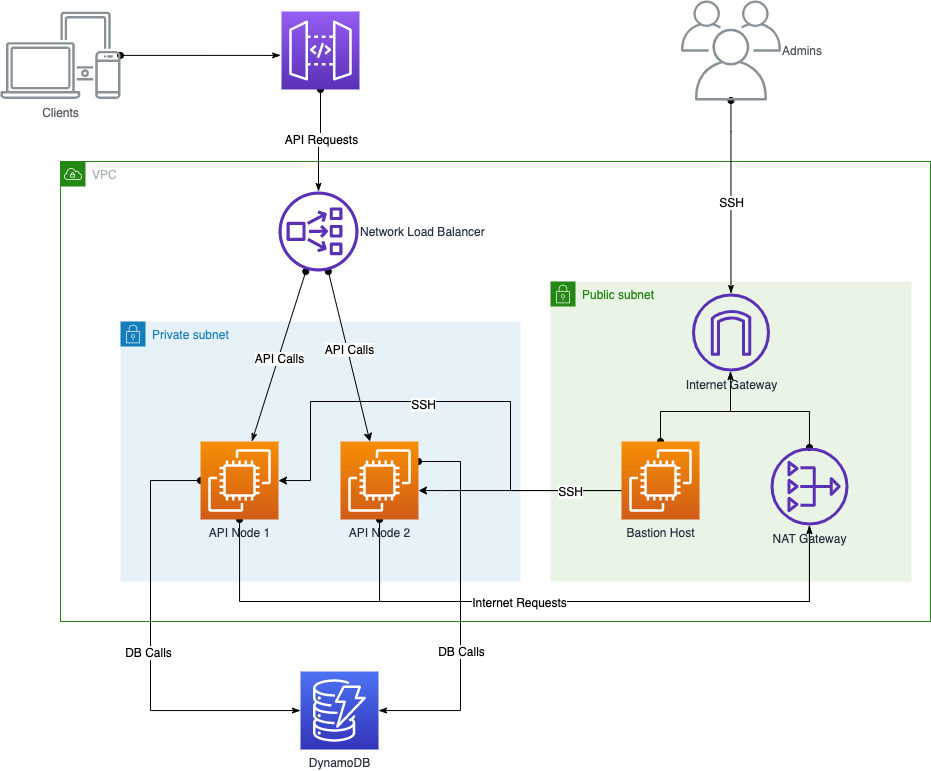

The diagram above was exported from draw.io. Its source (the exported page's mxGraphModel, read from the mxfile embedded in the PNG):
<mxGraphModel dx="1854" dy="752" grid="1" gridSize="10" guides="1" tooltips="1" connect="1" arrows="1" fold="1" page="1" pageScale="1" pageWidth="1100" pageHeight="850" math="0" shadow="0">
  <root>
    <mxCell id="0" />
    <mxCell id="1" parent="0" />
    <mxCell id="DLtoMp1aiV_KxScLu9Ov-5" value="VPC" style="points=[[0,0],[0.25,0],[0.5,0],[0.75,0],[1,0],[1,0.25],[1,0.5],[1,0.75],[1,1],[0.75,1],[0.5,1],[0.25,1],[0,1],[0,0.75],[0,0.5],[0,0.25]];outlineConnect=0;gradientColor=none;html=1;whiteSpace=wrap;fontSize=12;fontStyle=0;shape=mxgraph.aws4.group;grIcon=mxgraph.aws4.group_vpc;strokeColor=#248814;fillColor=none;verticalAlign=top;align=left;spacingLeft=30;fontColor=#AAB7B8;dashed=0;" vertex="1" parent="1">
      <mxGeometry x="180" y="230" width="870" height="460" as="geometry" />
    </mxCell>
    <mxCell id="DLtoMp1aiV_KxScLu9Ov-6" value="Private subnet" style="points=[[0,0],[0.25,0],[0.5,0],[0.75,0],[1,0],[1,0.25],[1,0.5],[1,0.75],[1,1],[0.75,1],[0.5,1],[0.25,1],[0,1],[0,0.75],[0,0.5],[0,0.25]];outlineConnect=0;gradientColor=none;html=1;whiteSpace=wrap;fontSize=12;fontStyle=0;shape=mxgraph.aws4.group;grIcon=mxgraph.aws4.group_security_group;grStroke=0;strokeColor=#147EBA;fillColor=#E6F2F8;verticalAlign=top;align=left;spacingLeft=30;fontColor=#147EBA;dashed=0;" vertex="1" parent="1">
      <mxGeometry x="240" y="390" width="400" height="260" as="geometry" />
    </mxCell>
    <mxCell id="DLtoMp1aiV_KxScLu9Ov-7" value="Public subnet" style="points=[[0,0],[0.25,0],[0.5,0],[0.75,0],[1,0],[1,0.25],[1,0.5],[1,0.75],[1,1],[0.75,1],[0.5,1],[0.25,1],[0,1],[0,0.75],[0,0.5],[0,0.25]];outlineConnect=0;gradientColor=none;html=1;whiteSpace=wrap;fontSize=12;fontStyle=0;shape=mxgraph.aws4.group;grIcon=mxgraph.aws4.group_security_group;grStroke=0;strokeColor=#248814;fillColor=#E9F3E6;verticalAlign=top;align=left;spacingLeft=30;fontColor=#248814;dashed=0;" vertex="1" parent="1">
      <mxGeometry x="670" y="350" width="361" height="300" as="geometry" />
    </mxCell>
    <mxCell id="DLtoMp1aiV_KxScLu9Ov-29" style="rounded=0;orthogonalLoop=1;jettySize=auto;html=1;startArrow=oval;startFill=1;endArrow=classicThin;endFill=1;" edge="1" parent="1" source="DLtoMp1aiV_KxScLu9Ov-3" target="DLtoMp1aiV_KxScLu9Ov-9">
      <mxGeometry relative="1" as="geometry" />
    </mxCell>
    <mxCell id="DLtoMp1aiV_KxScLu9Ov-35" value="API Calls" style="text;html=1;align=center;verticalAlign=middle;resizable=0;points=[];labelBackgroundColor=#ffffff;" vertex="1" connectable="0" parent="DLtoMp1aiV_KxScLu9Ov-29">
      <mxGeometry x="0.0102" relative="1" as="geometry">
        <mxPoint as="offset" />
      </mxGeometry>
    </mxCell>
    <mxCell id="DLtoMp1aiV_KxScLu9Ov-30" style="rounded=0;orthogonalLoop=1;jettySize=auto;html=1;startArrow=oval;startFill=1;endArrow=classic;endFill=1;" edge="1" parent="1" source="DLtoMp1aiV_KxScLu9Ov-3" target="DLtoMp1aiV_KxScLu9Ov-10">
      <mxGeometry relative="1" as="geometry" />
    </mxCell>
    <mxCell id="DLtoMp1aiV_KxScLu9Ov-37" value="API Calls" style="text;html=1;align=center;verticalAlign=middle;resizable=0;points=[];labelBackgroundColor=#ffffff;" vertex="1" connectable="0" parent="DLtoMp1aiV_KxScLu9Ov-30">
      <mxGeometry x="-0.0912" y="2" relative="1" as="geometry">
        <mxPoint as="offset" />
      </mxGeometry>
    </mxCell>
    <mxCell id="DLtoMp1aiV_KxScLu9Ov-3" value="Network Load Balancer" style="outlineConnect=0;fontColor=#232F3E;gradientColor=none;fillColor=#5A30B5;strokeColor=none;dashed=0;verticalLabelPosition=middle;verticalAlign=middle;align=left;html=1;fontSize=12;fontStyle=0;aspect=fixed;pointerEvents=1;shape=mxgraph.aws4.network_load_balancer;rotation=0;labelPosition=right;" vertex="1" parent="1">
      <mxGeometry x="398" y="260" width="80" height="80" as="geometry" />
    </mxCell>
    <mxCell id="DLtoMp1aiV_KxScLu9Ov-22" style="edgeStyle=orthogonalEdgeStyle;rounded=0;orthogonalLoop=1;jettySize=auto;html=1;" edge="1" parent="1" source="DLtoMp1aiV_KxScLu9Ov-8" target="DLtoMp1aiV_KxScLu9Ov-9">
      <mxGeometry relative="1" as="geometry">
        <Array as="points">
          <mxPoint x="630" y="559" />
          <mxPoint x="630" y="470" />
          <mxPoint x="430" y="470" />
          <mxPoint x="430" y="549" />
        </Array>
      </mxGeometry>
    </mxCell>
    <mxCell id="DLtoMp1aiV_KxScLu9Ov-25" value="SSH" style="text;html=1;align=center;verticalAlign=middle;resizable=0;points=[];labelBackgroundColor=#ffffff;" vertex="1" connectable="0" parent="DLtoMp1aiV_KxScLu9Ov-22">
      <mxGeometry x="-0.0709" y="2" relative="1" as="geometry">
        <mxPoint x="-50.29" as="offset" />
      </mxGeometry>
    </mxCell>
    <mxCell id="DLtoMp1aiV_KxScLu9Ov-23" style="edgeStyle=orthogonalEdgeStyle;rounded=0;orthogonalLoop=1;jettySize=auto;html=1;" edge="1" parent="1" source="DLtoMp1aiV_KxScLu9Ov-8" target="DLtoMp1aiV_KxScLu9Ov-10">
      <mxGeometry relative="1" as="geometry">
        <Array as="points">
          <mxPoint x="560" y="559" />
          <mxPoint x="560" y="559" />
        </Array>
      </mxGeometry>
    </mxCell>
    <mxCell id="DLtoMp1aiV_KxScLu9Ov-49" value="SSH" style="text;html=1;align=center;verticalAlign=middle;resizable=0;points=[];labelBackgroundColor=#ffffff;" vertex="1" connectable="0" parent="DLtoMp1aiV_KxScLu9Ov-23">
      <mxGeometry x="0.7833" y="-130" relative="1" as="geometry">
        <mxPoint x="130" y="130" as="offset" />
      </mxGeometry>
    </mxCell>
    <mxCell id="DLtoMp1aiV_KxScLu9Ov-45" style="edgeStyle=orthogonalEdgeStyle;rounded=0;orthogonalLoop=1;jettySize=auto;html=1;startArrow=oval;startFill=1;endArrow=classicThin;endFill=1;" edge="1" parent="1" source="DLtoMp1aiV_KxScLu9Ov-8" target="DLtoMp1aiV_KxScLu9Ov-12">
      <mxGeometry relative="1" as="geometry">
        <Array as="points">
          <mxPoint x="780" y="480" />
          <mxPoint x="850" y="480" />
        </Array>
      </mxGeometry>
    </mxCell>
    <mxCell id="DLtoMp1aiV_KxScLu9Ov-8" value="Bastion Host" style="outlineConnect=0;fontColor=#232F3E;gradientColor=#F78E04;gradientDirection=north;fillColor=#D05C17;strokeColor=#ffffff;dashed=0;verticalLabelPosition=bottom;verticalAlign=top;align=center;html=1;fontSize=12;fontStyle=0;aspect=fixed;shape=mxgraph.aws4.resourceIcon;resIcon=mxgraph.aws4.ec2;" vertex="1" parent="1">
      <mxGeometry x="741" y="510" width="78" height="78" as="geometry" />
    </mxCell>
    <mxCell id="DLtoMp1aiV_KxScLu9Ov-33" style="edgeStyle=orthogonalEdgeStyle;rounded=0;orthogonalLoop=1;jettySize=auto;html=1;startArrow=oval;startFill=1;endArrow=classicThin;endFill=1;" edge="1" parent="1" source="DLtoMp1aiV_KxScLu9Ov-9" target="DLtoMp1aiV_KxScLu9Ov-11">
      <mxGeometry relative="1" as="geometry">
        <Array as="points">
          <mxPoint x="359" y="670" />
          <mxPoint x="929" y="670" />
        </Array>
      </mxGeometry>
    </mxCell>
    <mxCell id="DLtoMp1aiV_KxScLu9Ov-47" style="edgeStyle=orthogonalEdgeStyle;rounded=0;orthogonalLoop=1;jettySize=auto;html=1;startArrow=oval;startFill=1;endArrow=classicThin;endFill=1;" edge="1" parent="1" source="DLtoMp1aiV_KxScLu9Ov-9" target="DLtoMp1aiV_KxScLu9Ov-43">
      <mxGeometry relative="1" as="geometry">
        <Array as="points">
          <mxPoint x="270" y="549" />
          <mxPoint x="270" y="779" />
        </Array>
      </mxGeometry>
    </mxCell>
    <mxCell id="DLtoMp1aiV_KxScLu9Ov-51" value="DB Calls" style="text;html=1;align=center;verticalAlign=middle;resizable=0;points=[];labelBackgroundColor=#ffffff;" vertex="1" connectable="0" parent="DLtoMp1aiV_KxScLu9Ov-47">
      <mxGeometry x="0.049" y="-3" relative="1" as="geometry">
        <mxPoint y="-4.88" as="offset" />
      </mxGeometry>
    </mxCell>
    <mxCell id="DLtoMp1aiV_KxScLu9Ov-9" value="API Node 1" style="outlineConnect=0;fontColor=#232F3E;gradientColor=#F78E04;gradientDirection=north;fillColor=#D05C17;strokeColor=#ffffff;dashed=0;verticalLabelPosition=bottom;verticalAlign=top;align=center;html=1;fontSize=12;fontStyle=0;aspect=fixed;shape=mxgraph.aws4.resourceIcon;resIcon=mxgraph.aws4.ec2;" vertex="1" parent="1">
      <mxGeometry x="320" y="510" width="78" height="78" as="geometry" />
    </mxCell>
    <mxCell id="DLtoMp1aiV_KxScLu9Ov-32" style="edgeStyle=orthogonalEdgeStyle;rounded=0;orthogonalLoop=1;jettySize=auto;html=1;startArrow=oval;startFill=1;endArrow=classicThin;endFill=1;" edge="1" parent="1" source="DLtoMp1aiV_KxScLu9Ov-10" target="DLtoMp1aiV_KxScLu9Ov-11">
      <mxGeometry relative="1" as="geometry">
        <Array as="points">
          <mxPoint x="499" y="670" />
          <mxPoint x="929" y="670" />
        </Array>
      </mxGeometry>
    </mxCell>
    <mxCell id="DLtoMp1aiV_KxScLu9Ov-34" value="Internet Requests" style="text;html=1;align=center;verticalAlign=middle;resizable=0;points=[];labelBackgroundColor=#ffffff;" vertex="1" connectable="0" parent="DLtoMp1aiV_KxScLu9Ov-32">
      <mxGeometry x="-0.1997" relative="1" as="geometry">
        <mxPoint x="-14.15" as="offset" />
      </mxGeometry>
    </mxCell>
    <mxCell id="DLtoMp1aiV_KxScLu9Ov-48" style="edgeStyle=orthogonalEdgeStyle;rounded=0;orthogonalLoop=1;jettySize=auto;html=1;startArrow=oval;startFill=1;endArrow=classicThin;endFill=1;" edge="1" parent="1" source="DLtoMp1aiV_KxScLu9Ov-10" target="DLtoMp1aiV_KxScLu9Ov-43">
      <mxGeometry relative="1" as="geometry">
        <Array as="points">
          <mxPoint x="580" y="530" />
          <mxPoint x="580" y="779" />
        </Array>
      </mxGeometry>
    </mxCell>
    <mxCell id="DLtoMp1aiV_KxScLu9Ov-50" value="DB Calls" style="text;html=1;align=center;verticalAlign=middle;resizable=0;points=[];labelBackgroundColor=#ffffff;" vertex="1" connectable="0" parent="DLtoMp1aiV_KxScLu9Ov-48">
      <mxGeometry x="0.2431" relative="1" as="geometry">
        <mxPoint as="offset" />
      </mxGeometry>
    </mxCell>
    <mxCell id="DLtoMp1aiV_KxScLu9Ov-10" value="API Node 2" style="outlineConnect=0;fontColor=#232F3E;gradientColor=#F78E04;gradientDirection=north;fillColor=#D05C17;strokeColor=#ffffff;dashed=0;verticalLabelPosition=bottom;verticalAlign=top;align=center;html=1;fontSize=12;fontStyle=0;aspect=fixed;shape=mxgraph.aws4.resourceIcon;resIcon=mxgraph.aws4.ec2;" vertex="1" parent="1">
      <mxGeometry x="460" y="510" width="78" height="78" as="geometry" />
    </mxCell>
    <mxCell id="DLtoMp1aiV_KxScLu9Ov-46" style="edgeStyle=orthogonalEdgeStyle;rounded=0;orthogonalLoop=1;jettySize=auto;html=1;startArrow=oval;startFill=1;endArrow=classicThin;endFill=1;" edge="1" parent="1" source="DLtoMp1aiV_KxScLu9Ov-11" target="DLtoMp1aiV_KxScLu9Ov-12">
      <mxGeometry relative="1" as="geometry">
        <Array as="points">
          <mxPoint x="929" y="480" />
          <mxPoint x="850" y="480" />
        </Array>
      </mxGeometry>
    </mxCell>
    <mxCell id="DLtoMp1aiV_KxScLu9Ov-11" value="NAT Gateway" style="outlineConnect=0;fontColor=#232F3E;gradientColor=none;fillColor=#5A30B5;strokeColor=none;dashed=0;verticalLabelPosition=bottom;verticalAlign=top;align=center;html=1;fontSize=12;fontStyle=0;aspect=fixed;pointerEvents=1;shape=mxgraph.aws4.nat_gateway;rotation=0;" vertex="1" parent="1">
      <mxGeometry x="890" y="516" width="78" height="78" as="geometry" />
    </mxCell>
    <mxCell id="DLtoMp1aiV_KxScLu9Ov-12" value="Internet Gateway" style="outlineConnect=0;fontColor=#232F3E;gradientColor=none;fillColor=#5A30B5;strokeColor=none;dashed=0;verticalLabelPosition=bottom;verticalAlign=top;align=center;html=1;fontSize=12;fontStyle=0;aspect=fixed;pointerEvents=1;shape=mxgraph.aws4.internet_gateway;" vertex="1" parent="1">
      <mxGeometry x="811.5" y="362" width="78" height="78" as="geometry" />
    </mxCell>
    <mxCell id="DLtoMp1aiV_KxScLu9Ov-41" style="edgeStyle=orthogonalEdgeStyle;rounded=0;orthogonalLoop=1;jettySize=auto;html=1;startArrow=oval;startFill=1;endArrow=classicThin;endFill=1;" edge="1" parent="1" source="DLtoMp1aiV_KxScLu9Ov-38" target="DLtoMp1aiV_KxScLu9Ov-3">
      <mxGeometry relative="1" as="geometry" />
    </mxCell>
    <mxCell id="DLtoMp1aiV_KxScLu9Ov-42" value="API Requests" style="text;html=1;align=center;verticalAlign=middle;resizable=0;points=[];labelBackgroundColor=#ffffff;" vertex="1" connectable="0" parent="DLtoMp1aiV_KxScLu9Ov-41">
      <mxGeometry x="-0.0678" y="1" relative="1" as="geometry">
        <mxPoint x="-1" y="1" as="offset" />
      </mxGeometry>
    </mxCell>
    <mxCell id="DLtoMp1aiV_KxScLu9Ov-38" value="" style="outlineConnect=0;fontColor=#232F3E;gradientColor=#945DF2;gradientDirection=north;fillColor=#5A30B5;strokeColor=#ffffff;dashed=0;verticalLabelPosition=bottom;verticalAlign=top;align=center;html=1;fontSize=12;fontStyle=0;aspect=fixed;shape=mxgraph.aws4.resourceIcon;resIcon=mxgraph.aws4.api_gateway;" vertex="1" parent="1">
      <mxGeometry x="401" y="80" width="78" height="78" as="geometry" />
    </mxCell>
    <mxCell id="DLtoMp1aiV_KxScLu9Ov-43" value="DynamoDB" style="outlineConnect=0;fontColor=#232F3E;gradientColor=#4D72F3;gradientDirection=north;fillColor=#3334B9;strokeColor=#ffffff;dashed=0;verticalLabelPosition=bottom;verticalAlign=top;align=center;html=1;fontSize=12;fontStyle=0;aspect=fixed;shape=mxgraph.aws4.resourceIcon;resIcon=mxgraph.aws4.dynamodb;" vertex="1" parent="1">
      <mxGeometry x="420" y="740" width="78" height="78" as="geometry" />
    </mxCell>
    <mxCell id="DLtoMp1aiV_KxScLu9Ov-60" style="edgeStyle=orthogonalEdgeStyle;rounded=0;orthogonalLoop=1;jettySize=auto;html=1;startArrow=oval;startFill=1;endArrow=classicThin;endFill=1;" edge="1" parent="1" source="DLtoMp1aiV_KxScLu9Ov-59" target="DLtoMp1aiV_KxScLu9Ov-12">
      <mxGeometry relative="1" as="geometry">
        <Array as="points">
          <mxPoint x="850" y="200" />
          <mxPoint x="850" y="200" />
        </Array>
      </mxGeometry>
    </mxCell>
    <mxCell id="DLtoMp1aiV_KxScLu9Ov-61" value="SSH" style="text;html=1;align=center;verticalAlign=middle;resizable=0;points=[];labelBackgroundColor=#ffffff;" vertex="1" connectable="0" parent="DLtoMp1aiV_KxScLu9Ov-60">
      <mxGeometry x="-0.2749" y="3" relative="1" as="geometry">
        <mxPoint x="-2.97" y="31.59" as="offset" />
      </mxGeometry>
    </mxCell>
    <mxCell id="DLtoMp1aiV_KxScLu9Ov-59" value="Admins" style="outlineConnect=0;gradientColor=none;fontColor=#545B64;strokeColor=none;fillColor=#879196;dashed=0;verticalLabelPosition=middle;verticalAlign=middle;align=left;html=1;fontSize=12;fontStyle=0;aspect=fixed;shape=mxgraph.aws4.illustration_users;pointerEvents=1;labelPosition=right;" vertex="1" parent="1">
      <mxGeometry x="800.5" y="69" width="100" height="100" as="geometry" />
    </mxCell>
    <mxCell id="DLtoMp1aiV_KxScLu9Ov-66" style="edgeStyle=orthogonalEdgeStyle;rounded=0;orthogonalLoop=1;jettySize=auto;html=1;entryX=-0.011;entryY=0.563;entryDx=0;entryDy=0;entryPerimeter=0;startArrow=oval;startFill=1;endArrow=classicThin;endFill=1;" edge="1" parent="1" source="DLtoMp1aiV_KxScLu9Ov-64" target="DLtoMp1aiV_KxScLu9Ov-38">
      <mxGeometry relative="1" as="geometry" />
    </mxCell>
    <mxCell id="DLtoMp1aiV_KxScLu9Ov-64" value="Clients" style="outlineConnect=0;gradientColor=none;fontColor=#545B64;strokeColor=none;fillColor=#879196;dashed=0;verticalLabelPosition=bottom;verticalAlign=top;align=center;html=1;fontSize=12;fontStyle=0;aspect=fixed;shape=mxgraph.aws4.illustration_devices;pointerEvents=1" vertex="1" parent="1">
      <mxGeometry x="120" y="80" width="120" height="87.6" as="geometry" />
    </mxCell>
  </root>
</mxGraphModel>